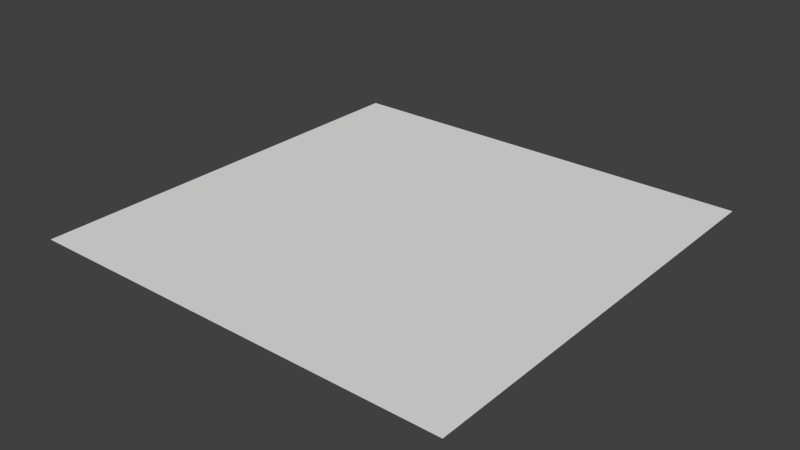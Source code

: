 # Source: ceil.blend  (saved by Blender 2.74.0; exported with 4.5.12 LTS)
import bpy
from mathutils import Matrix  # noqa: F401  (used for matrix-valued properties, if any)

bpy.ops.wm.read_factory_settings(use_empty=True)
scene = bpy.context.scene
scene.name = 'Scene'

# ---- collections
col_collection_1 = bpy.data.collections.new('Collection 1'); scene.collection.children.link(col_collection_1)

# ---- materials (node trees are filled in below, after node groups)
mat_material = bpy.data.materials.new('Material')
mat_material.alpha_threshold = 0.0
mat_material.roughness = 0.5
mat_material.line_color = (0.0, 0.0, 0.0, 1.0)

# ---- material node trees
mat_material.use_nodes = True; mat_material.node_tree.nodes.clear()
_N = mat_material.node_tree.nodes; _L = mat_material.node_tree.links
n0 = _N.new('ShaderNodeOutputMaterial'); n0.name = 'Material Output'; n0.location = (300, 300)
n1 = _N.new('ShaderNodeBsdfDiffuse'); n1.name = 'Diffuse BSDF'; n1.location = (10, 300)
_L.new(n1.outputs[0], n0.inputs[0])
n0.is_active_output = True

# ---- world
world_world = bpy.data.worlds.new('World'); scene.world = world_world
world_world.use_nodes = True; world_world.node_tree.nodes.clear()
_N = world_world.node_tree.nodes; _L = world_world.node_tree.links
n0 = _N.new('ShaderNodeOutputWorld'); n0.name = 'World Output'; n0.location = (300, 300)
n1 = _N.new('ShaderNodeBackground'); n1.name = 'Background'; n1.location = (10, 300)
n1.inputs[0].default_value = (0.05088, 0.05088, 0.05088, 1.0)
_L.new(n1.outputs[0], n0.inputs[0])
n0.is_active_output = True
world_world.color = (0.05088, 0.05088, 0.05088)
world_world.use_sun_shadow = False
world_world.sun_shadow_jitter_overblur = 0.0
world_world.cycles.sampling_method = 'MANUAL'
world_world.cycles.sample_map_resolution = 256

# ---- meshes
me_plane = bpy.data.meshes.new('Plane')
me_plane.from_pydata([(-1.0, -1.0, 1.0), (1.0, -1.0, 1.0), (-1.0, 1.0, 1.0), (1.0, 1.0, 1.0)], [], [(0, 1, 3, 2)])
_ca = me_plane.color_attributes.new('Col', 'BYTE_COLOR', 'CORNER')
_ca.data.foreach_set('color', [0.2159, 0.2159, 0.2159, 1.0, 0.2159, 0.2159, 0.2159, 1.0, 0.2159, 0.2159, 0.2159, 1.0, 0.2159, 0.2159, 0.2159, 1.0])
me_plane.materials.append(mat_material)
me_plane.use_remesh_preserve_volume = False
me_plane.use_remesh_preserve_attributes = False
me_plane.use_mirror_vertex_groups = False
me_plane.use_paint_bone_selection = False
me_plane.use_paint_mask = True
me_plane.update()

# ---- objects
ob_ceil = bpy.data.objects.new('Ceil', me_plane)

# ---- transforms, parenting, visibility, modifiers, constraints
ob_ceil.location = (0.0, 0.0, 0.0)
ob_ceil.lineart.crease_threshold = 0.0

# ---- collection membership
col_collection_1.objects.link(ob_ceil)

# ---- scene / render settings (as saved in the file)
scene.frame_start = 1; scene.frame_end = 250; scene.frame_set(1)
scene.render.engine = 'CYCLES'
scene.render.resolution_percentage = 50
scene.render.dither_intensity = 0.0
scene.cycles.use_denoising = False
scene.cycles.samples = 10
scene.cycles.sampling_pattern = 'TABULATED_SOBOL'
scene.cycles.light_sampling_threshold = 0.0
scene.cycles.use_adaptive_sampling = False
scene.cycles.use_light_tree = False
scene.cycles.blur_glossy = 0.0
scene.cycles.pixel_filter_type = 'GAUSSIAN'
scene.cycles.sample_clamp_indirect = 0.0
scene.view_settings.view_transform = 'Standard'
bpy.context.view_layer.update()

# ---- added for rendering (the .blend has no active camera and no usable light): camera, sun
cam_auto = bpy.data.cameras.new('AutoCamera')
cam_auto.lens = 50.0
cam_auto.sensor_width = 36.0
cam_auto.clip_end = 1000.0
ob_auto_camera = bpy.data.objects.new('AutoCamera', cam_auto)
scene.collection.objects.link(ob_auto_camera)
ob_auto_camera.location = (2.61693, -3.14032, 3.09354)
ob_auto_camera.rotation_euler = (1.09748, -7.21219e-08, 0.694738)
scene.camera = ob_auto_camera
light_auto_sun = bpy.data.lights.new('AutoSun', 'SUN')
light_auto_sun.energy = 3.0
light_auto_sun.angle = 0.0523599
ob_auto_sun = bpy.data.objects.new('AutoSun', light_auto_sun)
scene.collection.objects.link(ob_auto_sun)
ob_auto_sun.rotation_euler = (0.872665, 0.174533, 0.523599)
bpy.context.view_layer.update()
